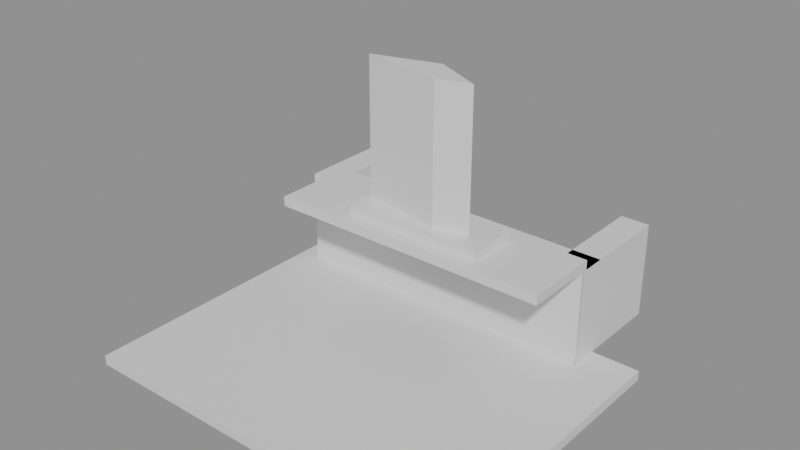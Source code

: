 # Source: e2465_after.blend  (saved by Blender 5.2.44; exported with 4.5.12 LTS)
import bpy
from mathutils import Matrix  # noqa: F401  (used for matrix-valued properties, if any)

bpy.ops.wm.read_factory_settings(use_empty=True)
scene = bpy.context.scene
scene.name = 'Scene'

# ---- materials (node trees are filled in below, after node groups)
mat_concreto_piso = bpy.data.materials.new('Concreto_Piso')
mat_ladrillo_rojo = bpy.data.materials.new('Ladrillo_Rojo')
mat_hormigon = bpy.data.materials.new('Hormigon')
mat_acero = bpy.data.materials.new('Acero')

# ---- material node trees
mat_concreto_piso.use_nodes = True; mat_concreto_piso.node_tree.nodes.clear()
_N = mat_concreto_piso.node_tree.nodes; _L = mat_concreto_piso.node_tree.links
n0 = _N.new('ShaderNodeBsdfPrincipled'); n0.name = 'Principled BSDF'; n0.location = (-200, 100)
n0.inputs[3].default_value = 1.45
n0.inputs[10].default_value = 0.005
n1 = _N.new('ShaderNodeOutputMaterial'); n1.name = 'Material Output'; n1.location = (200, 100)
_L.new(n0.outputs[0], n1.inputs[0])
n1.is_active_output = True
mat_ladrillo_rojo.use_nodes = True; mat_ladrillo_rojo.node_tree.nodes.clear()
_N = mat_ladrillo_rojo.node_tree.nodes; _L = mat_ladrillo_rojo.node_tree.links
n0 = _N.new('ShaderNodeBsdfPrincipled'); n0.name = 'Principled BSDF'; n0.location = (-200, 100)
n0.inputs[3].default_value = 1.45
n0.inputs[10].default_value = 0.005
n1 = _N.new('ShaderNodeOutputMaterial'); n1.name = 'Material Output'; n1.location = (200, 100)
_L.new(n0.outputs[0], n1.inputs[0])
n1.is_active_output = True
mat_hormigon.use_nodes = True; mat_hormigon.node_tree.nodes.clear()
_N = mat_hormigon.node_tree.nodes; _L = mat_hormigon.node_tree.links
n0 = _N.new('ShaderNodeBsdfPrincipled'); n0.name = 'Principled BSDF'; n0.location = (-200, 100)
n0.inputs[3].default_value = 1.45
n0.inputs[10].default_value = 0.005
n1 = _N.new('ShaderNodeOutputMaterial'); n1.name = 'Material Output'; n1.location = (200, 100)
_L.new(n0.outputs[0], n1.inputs[0])
n1.is_active_output = True
mat_acero.use_nodes = True; mat_acero.node_tree.nodes.clear()
_N = mat_acero.node_tree.nodes; _L = mat_acero.node_tree.links
n0 = _N.new('ShaderNodeBsdfPrincipled'); n0.name = 'Principled BSDF'; n0.location = (-200, 100)
n0.inputs[0].default_value = (0.1, 0.1, 0.1, 1.0)
n0.inputs[3].default_value = 1.45
n0.inputs[10].default_value = 0.005
n1 = _N.new('ShaderNodeOutputMaterial'); n1.name = 'Material Output'; n1.location = (200, 100)
_L.new(n0.outputs[0], n1.inputs[0])
n1.is_active_output = True

# ---- meshes
me_suelo_barbacoa_mesh = bpy.data.meshes.new('Suelo_Barbacoa_mesh')
me_suelo_barbacoa_mesh.from_pydata([(0.0, 0.0, 0.0), (4.0, 0.0, 0.0), (4.0, 3.0, 0.0), (0.0, 3.0, 0.0), (0.0, 0.0, 0.1), (4.0, 0.0, 0.1), (4.0, 3.0, 0.1), (0.0, 3.0, 0.1)], [], [(0, 3, 2, 1), (4, 5, 6, 7), (2, 3, 7, 6), (0, 1, 5, 4), (1, 2, 6, 5), (3, 0, 4, 7)])
me_suelo_barbacoa_mesh.materials.append(mat_concreto_piso)
me_suelo_barbacoa_mesh.update()
me_muro_fondo_cuerpo_mesh = bpy.data.meshes.new('Muro_Fondo_Cuerpo_mesh')
me_muro_fondo_cuerpo_mesh.from_pydata([(0.0, 0.0, 0.0), (3.0, 0.0, 0.0), (3.0, 0.3, 0.0), (0.0, 0.3, 0.0), (0.0, 0.0, 1.0), (3.0, 0.0, 1.0), (3.0, 0.3, 1.0), (0.0, 0.3, 1.0)], [], [(0, 1, 2, 3), (4, 5, 6, 7), (0, 1, 5, 4), (1, 2, 6, 5), (2, 3, 7, 6), (3, 0, 4, 7)])
me_muro_fondo_cuerpo_mesh.materials.append(mat_ladrillo_rojo)
me_muro_fondo_cuerpo_mesh.update()
me_muro_izquierdo_cuerpo_mesh = bpy.data.meshes.new('Muro_Izquierdo_Cuerpo_mesh')
me_muro_izquierdo_cuerpo_mesh.from_pydata([(0.0, 0.0, 0.0), (1.2, 0.0, 0.0), (1.2, 0.3, 0.0), (0.0, 0.3, 0.0), (0.0, 0.0, 1.0), (1.2, 0.0, 1.0), (1.2, 0.3, 1.0), (0.0, 0.3, 1.0)], [], [(0, 1, 2, 3), (4, 5, 6, 7), (0, 1, 5, 4), (1, 2, 6, 5), (2, 3, 7, 6), (3, 0, 4, 7)])
me_muro_izquierdo_cuerpo_mesh.materials.append(mat_ladrillo_rojo)
me_muro_izquierdo_cuerpo_mesh.update()
me_muro_derecho_cuerpo_mesh = bpy.data.meshes.new('Muro_Derecho_Cuerpo_mesh')
me_muro_derecho_cuerpo_mesh.from_pydata([(0.0, 0.0, 0.0), (1.2, 0.0, 0.0), (1.2, 0.3, 0.0), (0.0, 0.3, 0.0), (0.0, 0.0, 1.0), (1.2, 0.0, 1.0), (1.2, 0.3, 1.0), (0.0, 0.3, 1.0)], [], [(0, 1, 2, 3), (4, 5, 6, 7), (0, 1, 5, 4), (1, 2, 6, 5), (2, 3, 7, 6), (3, 0, 4, 7)])
me_muro_derecho_cuerpo_mesh.materials.append(mat_ladrillo_rojo)
me_muro_derecho_cuerpo_mesh.update()
me_encimera_mesh = bpy.data.meshes.new('Encimera_mesh')
me_encimera_mesh.from_pydata([(0.0, 0.0, 0.0), (3.0, 0.0, 0.0), (3.0, 0.8, 0.0), (0.0, 0.8, 0.0), (0.0, 0.0, 0.1), (3.0, 0.0, 0.1), (3.0, 0.8, 0.1), (0.0, 0.8, 0.1)], [], [(0, 3, 2, 1), (4, 5, 6, 7), (2, 3, 7, 6), (0, 1, 5, 4), (1, 2, 6, 5), (3, 0, 4, 7)])
me_encimera_mesh.materials.append(mat_hormigon)
me_encimera_mesh.update()
me_cube = bpy.data.meshes.new('Cube')
me_cube.from_pydata([(-1.0, -1.0, -1.0), (-1.0, -1.0, 1.0), (-1.0, 1.0, -1.0), (-1.0, 1.0, 1.0), (1.0, -1.0, -1.0), (1.0, -1.0, 1.0), (1.0, 1.0, -1.0), (1.0, 1.0, 1.0)], [], [(0, 1, 3, 2), (2, 3, 7, 6), (6, 7, 5, 4), (4, 5, 1, 0), (2, 6, 4, 0), (7, 3, 1, 5)])
_uv = me_cube.uv_layers.new(name='UVMap')
_uv.uv.foreach_set('vector', [0.375, 0.0, 0.625, 0.0, 0.625, 0.25, 0.375, 0.25, 0.375, 0.25, 0.625, 0.25, 0.625, 0.5, 0.375, 0.5, 0.375, 0.5, 0.625, 0.5, 0.625, 0.75, 0.375, 0.75, 0.375, 0.75, 0.625, 0.75, 0.625, 1.0, 0.375, 1.0, 0.125, 0.5, 0.375, 0.5, 0.375, 0.75, 0.125, 0.75, 0.625, 0.5, 0.875, 0.5, 0.875, 0.75, 0.625, 0.75])
me_cube.materials.append(mat_ladrillo_rojo)
me_cube.update()
me_cylinder = bpy.data.meshes.new('Cylinder')
me_cylinder.from_pydata([(0.0, 1.0, -0.75), (0.0, 1.0, 0.75), (0.75, -0.25, -0.75), (0.75, -0.25, 0.75), (0.25, -0.75, -0.75), (0.25, -0.75, 0.75), (-1.0, 0.0, -0.75), (-1.0, 0.0, 0.75)], [], [(0, 1, 3, 2), (2, 3, 5, 4), (3, 1, 7, 5), (4, 5, 7, 6), (6, 7, 1, 0), (0, 2, 4, 6)])
_uv = me_cylinder.uv_layers.new(name='UVMap')
_uv.uv.foreach_set('vector', [1.0, 0.5, 1.0, 1.0, 0.75, 1.0, 0.75, 0.5, 0.75, 0.5, 0.75, 1.0, 0.5, 1.0, 0.5, 0.5, 0.49, 0.25, 0.25, 0.49, 0.01, 0.25, 0.25, 0.01, 0.5, 0.5, 0.5, 1.0, 0.25, 1.0, 0.25, 0.5, 0.25, 0.5, 0.25, 1.0, 0.0, 1.0, 0.0, 0.5, 0.75, 0.49, 0.99, 0.25, 0.75, 0.01, 0.51, 0.25])
me_cylinder.materials.append(mat_ladrillo_rojo)
me_cylinder.update()
me_grid = bpy.data.meshes.new('Grid')
me_grid.from_pydata([(-0.5, -0.5, 0.0), (-0.45, -0.5, 0.0), (-0.4, -0.5, 0.0), (-0.35, -0.5, 0.0), (-0.3, -0.5, 0.0), (-0.25, -0.5, 0.0), (-0.2, -0.5, 0.0), (-0.15, -0.5, 0.0), (-0.1, -0.5, 0.0), (-0.05, -0.5, 0.0), (0.0, -0.5, 0.0), (0.05, -0.5, 0.0), (0.1, -0.5, 0.0), (0.15, -0.5, 0.0), (0.2, -0.5, 0.0), (0.25, -0.5, 0.0), (0.3, -0.5, 0.0), (0.35, -0.5, 0.0), (0.4, -0.5, 0.0), (0.45, -0.5, 0.0), (0.5, -0.5, 0.0), (-0.5, -0.4, 0.0), (-0.45, -0.4, 0.0), (-0.4, -0.4, 0.0), (-0.35, -0.4, 0.0), (-0.3, -0.4, 0.0), (-0.25, -0.4, 0.0), (-0.2, -0.4, 0.0), (-0.15, -0.4, 0.0), (-0.1, -0.4, 0.0), (-0.05, -0.4, 0.0), (0.0, -0.4, 0.0), (0.05, -0.4, 0.0), (0.1, -0.4, 0.0), (0.15, -0.4, 0.0), (0.2, -0.4, 0.0), (0.25, -0.4, 0.0), (0.3, -0.4, 0.0), (0.35, -0.4, 0.0), (0.4, -0.4, 0.0), (0.45, -0.4, 0.0), (0.5, -0.4, 0.0), (-0.5, -0.3, 0.0), (-0.45, -0.3, 0.0), (-0.4, -0.3, 0.0), (-0.35, -0.3, 0.0), (-0.3, -0.3, 0.0), (-0.25, -0.3, 0.0), (-0.2, -0.3, 0.0), (-0.15, -0.3, 0.0), (-0.1, -0.3, 0.0), (-0.05, -0.3, 0.0), (0.0, -0.3, 0.0), (0.05, -0.3, 0.0), (0.1, -0.3, 0.0), (0.15, -0.3, 0.0), (0.2, -0.3, 0.0), (0.25, -0.3, 0.0), (0.3, -0.3, 0.0), (0.35, -0.3, 0.0), (0.4, -0.3, 0.0), (0.45, -0.3, 0.0), (0.5, -0.3, 0.0), (-0.5, -0.2, 0.0), (-0.45, -0.2, 0.0), (-0.4, -0.2, 0.0), (-0.35, -0.2, 0.0), (-0.3, -0.2, 0.0), (-0.25, -0.2, 0.0), (-0.2, -0.2, 0.0), (-0.15, -0.2, 0.0), (-0.1, -0.2, 0.0), (-0.05, -0.2, 0.0), (0.0, -0.2, 0.0), (0.05, -0.2, 0.0), (0.1, -0.2, 0.0), (0.15, -0.2, 0.0), (0.2, -0.2, 0.0), (0.25, -0.2, 0.0), (0.3, -0.2, 0.0), (0.35, -0.2, 0.0), (0.4, -0.2, 0.0), (0.45, -0.2, 0.0), (0.5, -0.2, 0.0), (-0.5, -0.1, 0.0), (-0.45, -0.1, 0.0), (-0.4, -0.1, 0.0), (-0.35, -0.1, 0.0), (-0.3, -0.1, 0.0), (-0.25, -0.1, 0.0), (-0.2, -0.1, 0.0), (-0.15, -0.1, 0.0), (-0.1, -0.1, 0.0), (-0.05, -0.1, 0.0), (0.0, -0.1, 0.0), (0.05, -0.1, 0.0), (0.1, -0.1, 0.0), (0.15, -0.1, 0.0), (0.2, -0.1, 0.0), (0.25, -0.1, 0.0), (0.3, -0.1, 0.0), (0.35, -0.1, 0.0), (0.4, -0.1, 0.0), (0.45, -0.1, 0.0), (0.5, -0.1, 0.0), (-0.5, 0.0, 0.0), (-0.45, 0.0, 0.0), (-0.4, 0.0, 0.0), (-0.35, 0.0, 0.0), (-0.3, 0.0, 0.0), (-0.25, 0.0, 0.0), (-0.2, 0.0, 0.0), (-0.15, 0.0, 0.0), (-0.1, 0.0, 0.0), (-0.05, 0.0, 0.0), (0.0, 0.0, 0.0), (0.05, 0.0, 0.0), (0.1, 0.0, 0.0), (0.15, 0.0, 0.0), (0.2, 0.0, 0.0), (0.25, 0.0, 0.0), (0.3, 0.0, 0.0), (0.35, 0.0, 0.0), (0.4, 0.0, 0.0), (0.45, 0.0, 0.0), (0.5, 0.0, 0.0), (-0.5, 0.1, 0.0), (-0.45, 0.1, 0.0), (-0.4, 0.1, 0.0), (-0.35, 0.1, 0.0), (-0.3, 0.1, 0.0), (-0.25, 0.1, 0.0), (-0.2, 0.1, 0.0), (-0.15, 0.1, 0.0), (-0.1, 0.1, 0.0), (-0.05, 0.1, 0.0), (0.0, 0.1, 0.0), (0.05, 0.1, 0.0), (0.1, 0.1, 0.0), (0.15, 0.1, 0.0), (0.2, 0.1, 0.0), (0.25, 0.1, 0.0), (0.3, 0.1, 0.0), (0.35, 0.1, 0.0), (0.4, 0.1, 0.0), (0.45, 0.1, 0.0), (0.5, 0.1, 0.0), (-0.5, 0.2, 0.0), (-0.45, 0.2, 0.0), (-0.4, 0.2, 0.0), (-0.35, 0.2, 0.0), (-0.3, 0.2, 0.0), (-0.25, 0.2, 0.0), (-0.2, 0.2, 0.0), (-0.15, 0.2, 0.0), (-0.1, 0.2, 0.0), (-0.05, 0.2, 0.0), (0.0, 0.2, 0.0), (0.05, 0.2, 0.0), (0.1, 0.2, 0.0), (0.15, 0.2, 0.0), (0.2, 0.2, 0.0), (0.25, 0.2, 0.0), (0.3, 0.2, 0.0), (0.35, 0.2, 0.0), (0.4, 0.2, 0.0), (0.45, 0.2, 0.0), (0.5, 0.2, 0.0), (-0.5, 0.3, 0.0), (-0.45, 0.3, 0.0), (-0.4, 0.3, 0.0), (-0.35, 0.3, 0.0), (-0.3, 0.3, 0.0), (-0.25, 0.3, 0.0), (-0.2, 0.3, 0.0), (-0.15, 0.3, 0.0), (-0.1, 0.3, 0.0), (-0.05, 0.3, 0.0), (0.0, 0.3, 0.0), (0.05, 0.3, 0.0), (0.1, 0.3, 0.0), (0.15, 0.3, 0.0), (0.2, 0.3, 0.0), (0.25, 0.3, 0.0), (0.3, 0.3, 0.0), (0.35, 0.3, 0.0), (0.4, 0.3, 0.0), (0.45, 0.3, 0.0), (0.5, 0.3, 0.0), (-0.5, 0.4, 0.0), (-0.45, 0.4, 0.0), (-0.4, 0.4, 0.0), (-0.35, 0.4, 0.0), (-0.3, 0.4, 0.0), (-0.25, 0.4, 0.0), (-0.2, 0.4, 0.0), (-0.15, 0.4, 0.0), (-0.1, 0.4, 0.0), (-0.05, 0.4, 0.0), (0.0, 0.4, 0.0), (0.05, 0.4, 0.0), (0.1, 0.4, 0.0), (0.15, 0.4, 0.0), (0.2, 0.4, 0.0), (0.25, 0.4, 0.0), (0.3, 0.4, 0.0), (0.35, 0.4, 0.0), (0.4, 0.4, 0.0), (0.45, 0.4, 0.0), (0.5, 0.4, 0.0), (-0.5, 0.5, 0.0), (-0.45, 0.5, 0.0), (-0.4, 0.5, 0.0), (-0.35, 0.5, 0.0), (-0.3, 0.5, 0.0), (-0.25, 0.5, 0.0), (-0.2, 0.5, 0.0), (-0.15, 0.5, 0.0), (-0.1, 0.5, 0.0), (-0.05, 0.5, 0.0), (0.0, 0.5, 0.0), (0.05, 0.5, 0.0), (0.1, 0.5, 0.0), (0.15, 0.5, 0.0), (0.2, 0.5, 0.0), (0.25, 0.5, 0.0), (0.3, 0.5, 0.0), (0.35, 0.5, 0.0), (0.4, 0.5, 0.0), (0.45, 0.5, 0.0), (0.5, 0.5, 0.0)], [], [(0, 1, 22, 21), (1, 2, 23, 22), (2, 3, 24, 23), (3, 4, 25, 24), (4, 5, 26, 25), (5, 6, 27, 26), (6, 7, 28, 27), (7, 8, 29, 28), (8, 9, 30, 29), (9, 10, 31, 30), (10, 11, 32, 31), (11, 12, 33, 32), (12, 13, 34, 33), (13, 14, 35, 34), (14, 15, 36, 35), (15, 16, 37, 36), (16, 17, 38, 37), (17, 18, 39, 38), (18, 19, 40, 39), (19, 20, 41, 40), (21, 22, 43, 42), (22, 23, 44, 43), (23, 24, 45, 44), (24, 25, 46, 45), (25, 26, 47, 46), (26, 27, 48, 47), (27, 28, 49, 48), (28, 29, 50, 49), (29, 30, 51, 50), (30, 31, 52, 51), (31, 32, 53, 52), (32, 33, 54, 53), (33, 34, 55, 54), (34, 35, 56, 55), (35, 36, 57, 56), (36, 37, 58, 57), (37, 38, 59, 58), (38, 39, 60, 59), (39, 40, 61, 60), (40, 41, 62, 61), (42, 43, 64, 63), (43, 44, 65, 64), (44, 45, 66, 65), (45, 46, 67, 66), (46, 47, 68, 67), (47, 48, 69, 68), (48, 49, 70, 69), (49, 50, 71, 70), (50, 51, 72, 71), (51, 52, 73, 72), (52, 53, 74, 73), (53, 54, 75, 74), (54, 55, 76, 75), (55, 56, 77, 76), (56, 57, 78, 77), (57, 58, 79, 78), (58, 59, 80, 79), (59, 60, 81, 80), (60, 61, 82, 81), (61, 62, 83, 82), (63, 64, 85, 84), (64, 65, 86, 85), (65, 66, 87, 86), (66, 67, 88, 87), (67, 68, 89, 88), (68, 69, 90, 89), (69, 70, 91, 90), (70, 71, 92, 91), (71, 72, 93, 92), (72, 73, 94, 93), (73, 74, 95, 94), (74, 75, 96, 95), (75, 76, 97, 96), (76, 77, 98, 97), (77, 78, 99, 98), (78, 79, 100, 99), (79, 80, 101, 100), (80, 81, 102, 101), (81, 82, 103, 102), (82, 83, 104, 103), (84, 85, 106, 105), (85, 86, 107, 106), (86, 87, 108, 107), (87, 88, 109, 108), (88, 89, 110, 109), (89, 90, 111, 110), (90, 91, 112, 111), (91, 92, 113, 112), (92, 93, 114, 113), (93, 94, 115, 114), (94, 95, 116, 115), (95, 96, 117, 116), (96, 97, 118, 117), (97, 98, 119, 118), (98, 99, 120, 119), (99, 100, 121, 120), (100, 101, 122, 121), (101, 102, 123, 122), (102, 103, 124, 123), (103, 104, 125, 124), (105, 106, 127, 126), (106, 107, 128, 127), (107, 108, 129, 128), (108, 109, 130, 129), (109, 110, 131, 130), (110, 111, 132, 131), (111, 112, 133, 132), (112, 113, 134, 133), (113, 114, 135, 134), (114, 115, 136, 135), (115, 116, 137, 136), (116, 117, 138, 137), (117, 118, 139, 138), (118, 119, 140, 139), (119, 120, 141, 140), (120, 121, 142, 141), (121, 122, 143, 142), (122, 123, 144, 143), (123, 124, 145, 144), (124, 125, 146, 145), (126, 127, 148, 147), (127, 128, 149, 148), (128, 129, 150, 149), (129, 130, 151, 150), (130, 131, 152, 151), (131, 132, 153, 152), (132, 133, 154, 153), (133, 134, 155, 154), (134, 135, 156, 155), (135, 136, 157, 156), (136, 137, 158, 157), (137, 138, 159, 158), (138, 139, 160, 159), (139, 140, 161, 160), (140, 141, 162, 161), (141, 142, 163, 162), (142, 143, 164, 163), (143, 144, 165, 164), (144, 145, 166, 165), (145, 146, 167, 166), (147, 148, 169, 168), (148, 149, 170, 169), (149, 150, 171, 170), (150, 151, 172, 171), (151, 152, 173, 172), (152, 153, 174, 173), (153, 154, 175, 174), (154, 155, 176, 175), (155, 156, 177, 176), (156, 157, 178, 177), (157, 158, 179, 178), (158, 159, 180, 179), (159, 160, 181, 180), (160, 161, 182, 181), (161, 162, 183, 182), (162, 163, 184, 183), (163, 164, 185, 184), (164, 165, 186, 185), (165, 166, 187, 186), (166, 167, 188, 187), (168, 169, 190, 189), (169, 170, 191, 190), (170, 171, 192, 191), (171, 172, 193, 192), (172, 173, 194, 193), (173, 174, 195, 194), (174, 175, 196, 195), (175, 176, 197, 196), (176, 177, 198, 197), (177, 178, 199, 198), (178, 179, 200, 199), (179, 180, 201, 200), (180, 181, 202, 201), (181, 182, 203, 202), (182, 183, 204, 203), (183, 184, 205, 204), (184, 185, 206, 205), (185, 186, 207, 206), (186, 187, 208, 207), (187, 188, 209, 208), (189, 190, 211, 210), (190, 191, 212, 211), (191, 192, 213, 212), (192, 193, 214, 213), (193, 194, 215, 214), (194, 195, 216, 215), (195, 196, 217, 216), (196, 197, 218, 217), (197, 198, 219, 218), (198, 199, 220, 219), (199, 200, 221, 220), (200, 201, 222, 221), (201, 202, 223, 222), (202, 203, 224, 223), (203, 204, 225, 224), (204, 205, 226, 225), (205, 206, 227, 226), (206, 207, 228, 227), (207, 208, 229, 228), (208, 209, 230, 229)])
_uv = me_grid.uv_layers.new(name='UVMap')
_uv.uv.foreach_set('vector', [0.0, 0.0, 0.05, 0.0, 0.05, 0.1, 0.0, 0.1, 0.05, 0.0, 0.1, 0.0, 0.1, 0.1, 0.05, 0.1, 0.1, 0.0, 0.15, 0.0, 0.15, 0.1, 0.1, 0.1, 0.15, 0.0, 0.2, 0.0, 0.2, 0.1, 0.15, 0.1, 0.2, 0.0, 0.25, 0.0, 0.25, 0.1, 0.2, 0.1, 0.25, 0.0, 0.3, 0.0, 0.3, 0.1, 0.25, 0.1, 0.3, 0.0, 0.35, 0.0, 0.35, 0.1, 0.3, 0.1, 0.35, 0.0, 0.4, 0.0, 0.4, 0.1, 0.35, 0.1, 0.4, 0.0, 0.45, 0.0, 0.45, 0.1, 0.4, 0.1, 0.45, 0.0, 0.5, 0.0, 0.5, 0.1, 0.45, 0.1, 0.5, 0.0, 0.55, 0.0, 0.55, 0.1, 0.5, 0.1, 0.55, 0.0, 0.6, 0.0, 0.6, 0.1, 0.55, 0.1, 0.6, 0.0, 0.65, 0.0, 0.65, 0.1, 0.6, 0.1, 0.65, 0.0, 0.7, 0.0, 0.7, 0.1, 0.65, 0.1, 0.7, 0.0, 0.75, 0.0, 0.75, 0.1, 0.7, 0.1, 0.75, 0.0, 0.8, 0.0, 0.8, 0.1, 0.75, 0.1, 0.8, 0.0, 0.85, 0.0, 0.85, 0.1, 0.8, 0.1, 0.85, 0.0, 0.9, 0.0, 0.9, 0.1, 0.85, 0.1, 0.9, 0.0, 0.95, 0.0, 0.95, 0.1, 0.9, 0.1, 0.95, 0.0, 1.0, 0.0, 1.0, 0.1, 0.95, 0.1, 0.0, 0.1, 0.05, 0.1, 0.05, 0.2, 0.0, 0.2, 0.05, 0.1, 0.1, 0.1, 0.1, 0.2, 0.05, 0.2, 0.1, 0.1, 0.15, 0.1, 0.15, 0.2, 0.1, 0.2, 0.15, 0.1, 0.2, 0.1, 0.2, 0.2, 0.15, 0.2, 0.2, 0.1, 0.25, 0.1, 0.25, 0.2, 0.2, 0.2, 0.25, 0.1, 0.3, 0.1, 0.3, 0.2, 0.25, 0.2, 0.3, 0.1, 0.35, 0.1, 0.35, 0.2, 0.3, 0.2, 0.35, 0.1, 0.4, 0.1, 0.4, 0.2, 0.35, 0.2, 0.4, 0.1, 0.45, 0.1, 0.45, 0.2, 0.4, 0.2, 0.45, 0.1, 0.5, 0.1, 0.5, 0.2, 0.45, 0.2, 0.5, 0.1, 0.55, 0.1, 0.55, 0.2, 0.5, 0.2, 0.55, 0.1, 0.6, 0.1, 0.6, 0.2, 0.55, 0.2, 0.6, 0.1, 0.65, 0.1, 0.65, 0.2, 0.6, 0.2, 0.65, 0.1, 0.7, 0.1, 0.7, 0.2, 0.65, 0.2, 0.7, 0.1, 0.75, 0.1, 0.75, 0.2, 0.7, 0.2, 0.75, 0.1, 0.8, 0.1, 0.8, 0.2, 0.75, 0.2, 0.8, 0.1, 0.85, 0.1, 0.85, 0.2, 0.8, 0.2, 0.85, 0.1, 0.9, 0.1, 0.9, 0.2, 0.85, 0.2, 0.9, 0.1, 0.95, 0.1, 0.95, 0.2, 0.9, 0.2, 0.95, 0.1, 1.0, 0.1, 1.0, 0.2, 0.95, 0.2, 0.0, 0.2, 0.05, 0.2, 0.05, 0.3, 0.0, 0.3, 0.05, 0.2, 0.1, 0.2, 0.1, 0.3, 0.05, 0.3, 0.1, 0.2, 0.15, 0.2, 0.15, 0.3, 0.1, 0.3, 0.15, 0.2, 0.2, 0.2, 0.2, 0.3, 0.15, 0.3, 0.2, 0.2, 0.25, 0.2, 0.25, 0.3, 0.2, 0.3, 0.25, 0.2, 0.3, 0.2, 0.3, 0.3, 0.25, 0.3, 0.3, 0.2, 0.35, 0.2, 0.35, 0.3, 0.3, 0.3, 0.35, 0.2, 0.4, 0.2, 0.4, 0.3, 0.35, 0.3, 0.4, 0.2, 0.45, 0.2, 0.45, 0.3, 0.4, 0.3, 0.45, 0.2, 0.5, 0.2, 0.5, 0.3, 0.45, 0.3, 0.5, 0.2, 0.55, 0.2, 0.55, 0.3, 0.5, 0.3, 0.55, 0.2, 0.6, 0.2, 0.6, 0.3, 0.55, 0.3, 0.6, 0.2, 0.65, 0.2, 0.65, 0.3, 0.6, 0.3, 0.65, 0.2, 0.7, 0.2, 0.7, 0.3, 0.65, 0.3, 0.7, 0.2, 0.75, 0.2, 0.75, 0.3, 0.7, 0.3, 0.75, 0.2, 0.8, 0.2, 0.8, 0.3, 0.75, 0.3, 0.8, 0.2, 0.85, 0.2, 0.85, 0.3, 0.8, 0.3, 0.85, 0.2, 0.9, 0.2, 0.9, 0.3, 0.85, 0.3, 0.9, 0.2, 0.95, 0.2, 0.95, 0.3, 0.9, 0.3, 0.95, 0.2, 1.0, 0.2, 1.0, 0.3, 0.95, 0.3, 0.0, 0.3, 0.05, 0.3, 0.05, 0.4, 0.0, 0.4, 0.05, 0.3, 0.1, 0.3, 0.1, 0.4, 0.05, 0.4, 0.1, 0.3, 0.15, 0.3, 0.15, 0.4, 0.1, 0.4, 0.15, 0.3, 0.2, 0.3, 0.2, 0.4, 0.15, 0.4, 0.2, 0.3, 0.25, 0.3, 0.25, 0.4, 0.2, 0.4, 0.25, 0.3, 0.3, 0.3, 0.3, 0.4, 0.25, 0.4, 0.3, 0.3, 0.35, 0.3, 0.35, 0.4, 0.3, 0.4, 0.35, 0.3, 0.4, 0.3, 0.4, 0.4, 0.35, 0.4, 0.4, 0.3, 0.45, 0.3, 0.45, 0.4, 0.4, 0.4, 0.45, 0.3, 0.5, 0.3, 0.5, 0.4, 0.45, 0.4, 0.5, 0.3, 0.55, 0.3, 0.55, 0.4, 0.5, 0.4, 0.55, 0.3, 0.6, 0.3, 0.6, 0.4, 0.55, 0.4, 0.6, 0.3, 0.65, 0.3, 0.65, 0.4, 0.6, 0.4, 0.65, 0.3, 0.7, 0.3, 0.7, 0.4, 0.65, 0.4, 0.7, 0.3, 0.75, 0.3, 0.75, 0.4, 0.7, 0.4, 0.75, 0.3, 0.8, 0.3, 0.8, 0.4, 0.75, 0.4, 0.8, 0.3, 0.85, 0.3, 0.85, 0.4, 0.8, 0.4, 0.85, 0.3, 0.9, 0.3, 0.9, 0.4, 0.85, 0.4, 0.9, 0.3, 0.95, 0.3, 0.95, 0.4, 0.9, 0.4, 0.95, 0.3, 1.0, 0.3, 1.0, 0.4, 0.95, 0.4, 0.0, 0.4, 0.05, 0.4, 0.05, 0.5, 0.0, 0.5, 0.05, 0.4, 0.1, 0.4, 0.1, 0.5, 0.05, 0.5, 0.1, 0.4, 0.15, 0.4, 0.15, 0.5, 0.1, 0.5, 0.15, 0.4, 0.2, 0.4, 0.2, 0.5, 0.15, 0.5, 0.2, 0.4, 0.25, 0.4, 0.25, 0.5, 0.2, 0.5, 0.25, 0.4, 0.3, 0.4, 0.3, 0.5, 0.25, 0.5, 0.3, 0.4, 0.35, 0.4, 0.35, 0.5, 0.3, 0.5, 0.35, 0.4, 0.4, 0.4, 0.4, 0.5, 0.35, 0.5, 0.4, 0.4, 0.45, 0.4, 0.45, 0.5, 0.4, 0.5, 0.45, 0.4, 0.5, 0.4, 0.5, 0.5, 0.45, 0.5, 0.5, 0.4, 0.55, 0.4, 0.55, 0.5, 0.5, 0.5, 0.55, 0.4, 0.6, 0.4, 0.6, 0.5, 0.55, 0.5, 0.6, 0.4, 0.65, 0.4, 0.65, 0.5, 0.6, 0.5, 0.65, 0.4, 0.7, 0.4, 0.7, 0.5, 0.65, 0.5, 0.7, 0.4, 0.75, 0.4, 0.75, 0.5, 0.7, 0.5, 0.75, 0.4, 0.8, 0.4, 0.8, 0.5, 0.75, 0.5, 0.8, 0.4, 0.85, 0.4, 0.85, 0.5, 0.8, 0.5, 0.85, 0.4, 0.9, 0.4, 0.9, 0.5, 0.85, 0.5, 0.9, 0.4, 0.95, 0.4, 0.95, 0.5, 0.9, 0.5, 0.95, 0.4, 1.0, 0.4, 1.0, 0.5, 0.95, 0.5, 0.0, 0.5, 0.05, 0.5, 0.05, 0.6, 0.0, 0.6, 0.05, 0.5, 0.1, 0.5, 0.1, 0.6, 0.05, 0.6, 0.1, 0.5, 0.15, 0.5, 0.15, 0.6, 0.1, 0.6, 0.15, 0.5, 0.2, 0.5, 0.2, 0.6, 0.15, 0.6, 0.2, 0.5, 0.25, 0.5, 0.25, 0.6, 0.2, 0.6, 0.25, 0.5, 0.3, 0.5, 0.3, 0.6, 0.25, 0.6, 0.3, 0.5, 0.35, 0.5, 0.35, 0.6, 0.3, 0.6, 0.35, 0.5, 0.4, 0.5, 0.4, 0.6, 0.35, 0.6, 0.4, 0.5, 0.45, 0.5, 0.45, 0.6, 0.4, 0.6, 0.45, 0.5, 0.5, 0.5, 0.5, 0.6, 0.45, 0.6, 0.5, 0.5, 0.55, 0.5, 0.55, 0.6, 0.5, 0.6, 0.55, 0.5, 0.6, 0.5, 0.6, 0.6, 0.55, 0.6, 0.6, 0.5, 0.65, 0.5, 0.65, 0.6, 0.6, 0.6, 0.65, 0.5, 0.7, 0.5, 0.7, 0.6, 0.65, 0.6, 0.7, 0.5, 0.75, 0.5, 0.75, 0.6, 0.7, 0.6, 0.75, 0.5, 0.8, 0.5, 0.8, 0.6, 0.75, 0.6, 0.8, 0.5, 0.85, 0.5, 0.85, 0.6, 0.8, 0.6, 0.85, 0.5, 0.9, 0.5, 0.9, 0.6, 0.85, 0.6, 0.9, 0.5, 0.95, 0.5, 0.95, 0.6, 0.9, 0.6, 0.95, 0.5, 1.0, 0.5, 1.0, 0.6, 0.95, 0.6, 0.0, 0.6, 0.05, 0.6, 0.05, 0.7, 0.0, 0.7, 0.05, 0.6, 0.1, 0.6, 0.1, 0.7, 0.05, 0.7, 0.1, 0.6, 0.15, 0.6, 0.15, 0.7, 0.1, 0.7, 0.15, 0.6, 0.2, 0.6, 0.2, 0.7, 0.15, 0.7, 0.2, 0.6, 0.25, 0.6, 0.25, 0.7, 0.2, 0.7, 0.25, 0.6, 0.3, 0.6, 0.3, 0.7, 0.25, 0.7, 0.3, 0.6, 0.35, 0.6, 0.35, 0.7, 0.3, 0.7, 0.35, 0.6, 0.4, 0.6, 0.4, 0.7, 0.35, 0.7, 0.4, 0.6, 0.45, 0.6, 0.45, 0.7, 0.4, 0.7, 0.45, 0.6, 0.5, 0.6, 0.5, 0.7, 0.45, 0.7, 0.5, 0.6, 0.55, 0.6, 0.55, 0.7, 0.5, 0.7, 0.55, 0.6, 0.6, 0.6, 0.6, 0.7, 0.55, 0.7, 0.6, 0.6, 0.65, 0.6, 0.65, 0.7, 0.6, 0.7, 0.65, 0.6, 0.7, 0.6, 0.7, 0.7, 0.65, 0.7, 0.7, 0.6, 0.75, 0.6, 0.75, 0.7, 0.7, 0.7, 0.75, 0.6, 0.8, 0.6, 0.8, 0.7, 0.75, 0.7, 0.8, 0.6, 0.85, 0.6, 0.85, 0.7, 0.8, 0.7, 0.85, 0.6, 0.9, 0.6, 0.9, 0.7, 0.85, 0.7, 0.9, 0.6, 0.95, 0.6, 0.95, 0.7, 0.9, 0.7, 0.95, 0.6, 1.0, 0.6, 1.0, 0.7, 0.95, 0.7, 0.0, 0.7, 0.05, 0.7, 0.05, 0.8, 0.0, 0.8, 0.05, 0.7, 0.1, 0.7, 0.1, 0.8, 0.05, 0.8, 0.1, 0.7, 0.15, 0.7, 0.15, 0.8, 0.1, 0.8, 0.15, 0.7, 0.2, 0.7, 0.2, 0.8, 0.15, 0.8, 0.2, 0.7, 0.25, 0.7, 0.25, 0.8, 0.2, 0.8, 0.25, 0.7, 0.3, 0.7, 0.3, 0.8, 0.25, 0.8, 0.3, 0.7, 0.35, 0.7, 0.35, 0.8, 0.3, 0.8, 0.35, 0.7, 0.4, 0.7, 0.4, 0.8, 0.35, 0.8, 0.4, 0.7, 0.45, 0.7, 0.45, 0.8, 0.4, 0.8, 0.45, 0.7, 0.5, 0.7, 0.5, 0.8, 0.45, 0.8, 0.5, 0.7, 0.55, 0.7, 0.55, 0.8, 0.5, 0.8, 0.55, 0.7, 0.6, 0.7, 0.6, 0.8, 0.55, 0.8, 0.6, 0.7, 0.65, 0.7, 0.65, 0.8, 0.6, 0.8, 0.65, 0.7, 0.7, 0.7, 0.7, 0.8, 0.65, 0.8, 0.7, 0.7, 0.75, 0.7, 0.75, 0.8, 0.7, 0.8, 0.75, 0.7, 0.8, 0.7, 0.8, 0.8, 0.75, 0.8, 0.8, 0.7, 0.85, 0.7, 0.85, 0.8, 0.8, 0.8, 0.85, 0.7, 0.9, 0.7, 0.9, 0.8, 0.85, 0.8, 0.9, 0.7, 0.95, 0.7, 0.95, 0.8, 0.9, 0.8, 0.95, 0.7, 1.0, 0.7, 1.0, 0.8, 0.95, 0.8, 0.0, 0.8, 0.05, 0.8, 0.05, 0.9, 0.0, 0.9, 0.05, 0.8, 0.1, 0.8, 0.1, 0.9, 0.05, 0.9, 0.1, 0.8, 0.15, 0.8, 0.15, 0.9, 0.1, 0.9, 0.15, 0.8, 0.2, 0.8, 0.2, 0.9, 0.15, 0.9, 0.2, 0.8, 0.25, 0.8, 0.25, 0.9, 0.2, 0.9, 0.25, 0.8, 0.3, 0.8, 0.3, 0.9, 0.25, 0.9, 0.3, 0.8, 0.35, 0.8, 0.35, 0.9, 0.3, 0.9, 0.35, 0.8, 0.4, 0.8, 0.4, 0.9, 0.35, 0.9, 0.4, 0.8, 0.45, 0.8, 0.45, 0.9, 0.4, 0.9, 0.45, 0.8, 0.5, 0.8, 0.5, 0.9, 0.45, 0.9, 0.5, 0.8, 0.55, 0.8, 0.55, 0.9, 0.5, 0.9, 0.55, 0.8, 0.6, 0.8, 0.6, 0.9, 0.55, 0.9, 0.6, 0.8, 0.65, 0.8, 0.65, 0.9, 0.6, 0.9, 0.65, 0.8, 0.7, 0.8, 0.7, 0.9, 0.65, 0.9, 0.7, 0.8, 0.75, 0.8, 0.75, 0.9, 0.7, 0.9, 0.75, 0.8, 0.8, 0.8, 0.8, 0.9, 0.75, 0.9, 0.8, 0.8, 0.85, 0.8, 0.85, 0.9, 0.8, 0.9, 0.85, 0.8, 0.9, 0.8, 0.9, 0.9, 0.85, 0.9, 0.9, 0.8, 0.95, 0.8, 0.95, 0.9, 0.9, 0.9, 0.95, 0.8, 1.0, 0.8, 1.0, 0.9, 0.95, 0.9, 0.0, 0.9, 0.05, 0.9, 0.05, 1.0, 0.0, 1.0, 0.05, 0.9, 0.1, 0.9, 0.1, 1.0, 0.05, 1.0, 0.1, 0.9, 0.15, 0.9, 0.15, 1.0, 0.1, 1.0, 0.15, 0.9, 0.2, 0.9, 0.2, 1.0, 0.15, 1.0, 0.2, 0.9, 0.25, 0.9, 0.25, 1.0, 0.2, 1.0, 0.25, 0.9, 0.3, 0.9, 0.3, 1.0, 0.25, 1.0, 0.3, 0.9, 0.35, 0.9, 0.35, 1.0, 0.3, 1.0, 0.35, 0.9, 0.4, 0.9, 0.4, 1.0, 0.35, 1.0, 0.4, 0.9, 0.45, 0.9, 0.45, 1.0, 0.4, 1.0, 0.45, 0.9, 0.5, 0.9, 0.5, 1.0, 0.45, 1.0, 0.5, 0.9, 0.55, 0.9, 0.55, 1.0, 0.5, 1.0, 0.55, 0.9, 0.6, 0.9, 0.6, 1.0, 0.55, 1.0, 0.6, 0.9, 0.65, 0.9, 0.65, 1.0, 0.6, 1.0, 0.65, 0.9, 0.7, 0.9, 0.7, 1.0, 0.65, 1.0, 0.7, 0.9, 0.75, 0.9, 0.75, 1.0, 0.7, 1.0, 0.75, 0.9, 0.8, 0.9, 0.8, 1.0, 0.75, 1.0, 0.8, 0.9, 0.85, 0.9, 0.85, 1.0, 0.8, 1.0, 0.85, 0.9, 0.9, 0.9, 0.9, 1.0, 0.85, 1.0, 0.9, 0.9, 0.95, 0.9, 0.95, 1.0, 0.9, 1.0, 0.95, 0.9, 1.0, 0.9, 1.0, 1.0, 0.95, 1.0])
me_grid.materials.append(mat_acero)
me_grid.update()

# ---- objects
ob_suelo_barbacoa_solido = bpy.data.objects.new('Suelo_Barbacoa_Solido', me_suelo_barbacoa_mesh)
ob_suelo_barbacoa = bpy.data.objects.new('Suelo_Barbacoa', None)
ob_muro_fondo = bpy.data.objects.new('Muro_Fondo', None)
ob_muro_fondo_cuerpo = bpy.data.objects.new('Muro_Fondo_Cuerpo', me_muro_fondo_cuerpo_mesh)
ob_muro_izquierdo = bpy.data.objects.new('Muro_Izquierdo', None)
ob_muro_izquierdo_cuerpo = bpy.data.objects.new('Muro_Izquierdo_Cuerpo', me_muro_izquierdo_cuerpo_mesh)
ob_muro_derecho = bpy.data.objects.new('Muro_Derecho', None)
ob_muro_derecho_cuerpo = bpy.data.objects.new('Muro_Derecho_Cuerpo', me_muro_derecho_cuerpo_mesh)
ob_encimera_solido = bpy.data.objects.new('Encimera_Solido', me_encimera_mesh)
ob_encimera = bpy.data.objects.new('Encimera', None)
ob_base_chimenea = bpy.data.objects.new('Base_Chimenea', me_cube)
ob_conducto_chimenea = bpy.data.objects.new('Conducto_Chimenea', me_cylinder)
ob_parrilla = bpy.data.objects.new('Parrilla', me_grid)

# ---- transforms, parenting, visibility, modifiers, constraints
ob_suelo_barbacoa_solido.parent = ob_suelo_barbacoa
ob_suelo_barbacoa_solido.location = (0.0, 0.0, 0.0)
ob_suelo_barbacoa.location = (-2.0, -1.5, -0.1)
ob_suelo_barbacoa.empty_display_type = 'ARROWS'
ob_muro_fondo.location = (-1.5, 1.2, 0.0)
ob_muro_fondo.empty_display_type = 'ARROWS'
ob_muro_fondo_cuerpo.parent = ob_muro_fondo
ob_muro_fondo_cuerpo.location = (0.0, 0.0, 0.0)
ob_muro_izquierdo.location = (-1.5, 1.2, 0.0)
ob_muro_izquierdo.rotation_euler = (0.0, 0.0, 1.571)
ob_muro_izquierdo.empty_display_type = 'ARROWS'
ob_muro_izquierdo_cuerpo.parent = ob_muro_izquierdo
ob_muro_izquierdo_cuerpo.location = (0.0, 0.0, 0.0)
ob_muro_derecho.location = (1.5, 1.2, 0.0)
ob_muro_derecho.rotation_euler = (0.0, 0.0, 1.571)
ob_muro_derecho.empty_display_type = 'ARROWS'
ob_muro_derecho_cuerpo.parent = ob_muro_derecho
ob_muro_derecho_cuerpo.location = (0.0, 0.0, 0.0)
ob_encimera_solido.parent = ob_encimera
ob_encimera_solido.location = (0.0, 0.0, 0.0)
ob_encimera.location = (-1.5, 0.45, 1.0)
ob_encimera.empty_display_type = 'ARROWS'
ob_base_chimenea.location = (0.0, 0.85, 1.1)
ob_base_chimenea.scale = (0.75, 0.25, 0.1)
ob_conducto_chimenea.location = (0.0, 0.85, 1.9)
ob_conducto_chimenea.scale = (0.7, 0.2, 1.0)
ob_parrilla.location = (0.0, 0.8, 1.0)
ob_parrilla.scale = (1.4, 0.6, 1.0)
_m = ob_parrilla.modifiers.new('Wireframe', 'WIREFRAME')
_m.thickness = 0.015

# ---- collection membership
scene.collection.objects.link(ob_suelo_barbacoa_solido)
scene.collection.objects.link(ob_suelo_barbacoa)
scene.collection.objects.link(ob_muro_fondo)
scene.collection.objects.link(ob_muro_fondo_cuerpo)
scene.collection.objects.link(ob_muro_izquierdo)
scene.collection.objects.link(ob_muro_izquierdo_cuerpo)
scene.collection.objects.link(ob_muro_derecho)
scene.collection.objects.link(ob_muro_derecho_cuerpo)
scene.collection.objects.link(ob_encimera_solido)
scene.collection.objects.link(ob_encimera)
scene.collection.objects.link(ob_base_chimenea)
scene.collection.objects.link(ob_conducto_chimenea)
scene.collection.objects.link(ob_parrilla)

# ---- scene / render settings (as saved in the file)
scene.frame_start = 1; scene.frame_end = 250; scene.frame_set(1)
scene.render.engine = 'BLENDER_EEVEE_NEXT'
scene.render.bake_bias = 0.0
scene.render.bake_samples = 0
scene.render.compositor_device = 'GPU'
scene.eevee.use_volume_custom_range = False
scene.eevee.fast_gi_thickness_near = 0.1
scene.eevee.fast_gi_thickness_far = 0.0
scene.eevee.ray_tracing_options.screen_trace_thickness = 0.1
bpy.context.view_layer.update()

# ---- added for rendering (the .blend has no active camera and no usable light): camera, sun + grey world if the file has none
cam_auto = bpy.data.cameras.new('AutoCamera')
cam_auto.lens = 50.0
cam_auto.sensor_width = 36.0
cam_auto.clip_end = 1000.0
ob_auto_camera = bpy.data.objects.new('AutoCamera', cam_auto)
scene.collection.objects.link(ob_auto_camera)
ob_auto_camera.location = (5.76115, -6.46338, 5.88392)
ob_auto_camera.rotation_euler = (1.09748, -7.21219e-08, 0.694738)
scene.camera = ob_auto_camera
light_auto_sun = bpy.data.lights.new('AutoSun', 'SUN')
light_auto_sun.energy = 3.0
light_auto_sun.angle = 0.0523599
ob_auto_sun = bpy.data.objects.new('AutoSun', light_auto_sun)
scene.collection.objects.link(ob_auto_sun)
ob_auto_sun.rotation_euler = (0.872665, 0.174533, 0.523599)
if scene.world is None:
    world_auto = bpy.data.worlds.new('AutoWorld')
    world_auto.color = (0.3, 0.3, 0.3)
    scene.world = world_auto
bpy.context.view_layer.update()
